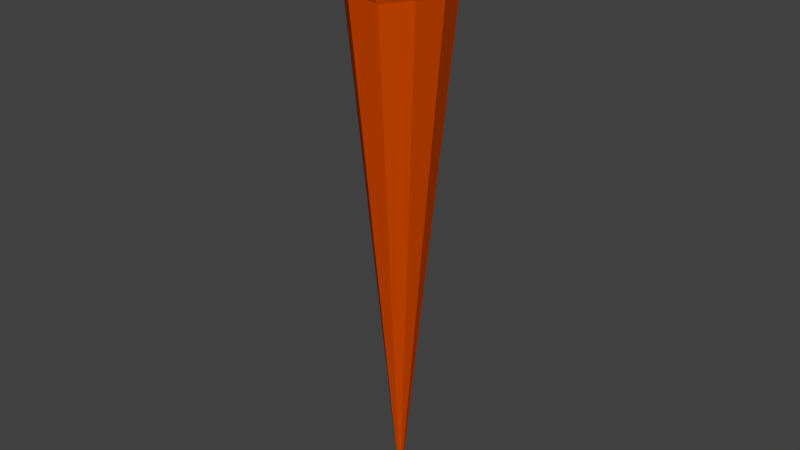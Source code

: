 # Source: laserTurret.blend  (saved by Blender 2.76.0; exported with 4.5.12 LTS)
import bpy
from mathutils import Matrix  # noqa: F401  (used for matrix-valued properties, if any)

bpy.ops.wm.read_factory_settings(use_empty=True)
scene = bpy.context.scene
scene.name = 'Scene'

# ---- collections
col_collection_1 = bpy.data.collections.new('Collection 1'); scene.collection.children.link(col_collection_1)

# ---- materials (node trees are filled in below, after node groups)
mat_material_001 = bpy.data.materials.new('Material.001')
mat_material_001.alpha_threshold = 0.0
mat_material_001.use_transparent_shadow = False
mat_material_001.diffuse_color = (0.6038, 0.06105, 0.0, 1.0)
mat_material_001.roughness = 0.5

# ---- material node trees

# ---- world
world_world = bpy.data.worlds.new('World'); scene.world = world_world
world_world.color = (0.05088, 0.05088, 0.05088)
world_world.use_sun_shadow = False
world_world.sun_shadow_jitter_overblur = 0.0
world_world.cycles.sampling_method = 'MANUAL'
world_world.cycles.sample_map_resolution = 256

# ---- meshes
me_icosphere = bpy.data.meshes.new('Icosphere')
me_icosphere.from_pydata([(8.732e-06, 0.0, -9.89), (0.7236, -0.5257, -0.4472), (-0.2764, -0.8506, -0.4472), (-0.8944, 0.0, -0.4472), (-0.2764, 0.8506, -0.4472), (0.7236, 0.5257, -0.4472), (0.2764, -0.8506, 0.4472), (-0.7236, -0.5257, 0.4472), (-0.7236, 0.5257, 0.4472), (0.2764, 0.8506, 0.4472), (0.8944, 0.0, 0.4472), (0.0, 0.0, 1.0), (8.732e-06, 0.0, -9.89), (8.762e-06, 0.0, -9.89), (0.2629, -0.809, -0.5257), (0.8506, 0.0, -0.5257), (8.732e-06, 0.0, -9.89), (8.745e-06, 3.725e-09, -9.89), (-0.6882, -0.5, -0.5257), (8.747e-06, 0.0, -9.89), (-0.6882, 0.5, -0.5257), (0.2629, 0.809, -0.5257), (0.9511, -0.309, 0.0), (0.9511, 0.309, 0.0), (0.0, -1.0, 0.0), (0.5878, -0.809, 0.0), (-0.9511, -0.309, 0.0), (-0.5878, -0.809, 0.0), (-0.5878, 0.809, 0.0), (-0.9511, 0.309, 0.0), (0.5878, 0.809, 0.0), (0.0, 1.0, 0.0), (0.6882, -0.5, 0.5257), (-0.2629, -0.809, 0.5257), (-0.8506, 0.0, 0.5257), (-0.2629, 0.809, 0.5257), (0.6882, 0.5, 0.5257), (0.1625, -0.5, 0.8507), (0.5257, 0.0, 0.8507), (-0.4253, -0.309, 0.8507), (-0.4253, 0.309, 0.8507), (0.1625, 0.5, 0.8507), (0.7236, -0.5257, -0.4472), (0.2629, -0.809, -0.5257), (-0.2764, -0.8506, -0.4472), (0.8506, 0.0, -0.5257), (0.7236, 0.5257, -0.4472), (-0.6882, -0.5, -0.5257), (-0.8944, 0.0, -0.4472), (-0.6882, 0.5, -0.5257), (-0.2764, 0.8506, -0.4472), (0.2629, 0.809, -0.5257), (8.762e-06, 3.725e-09, -9.89), (8.732e-06, 0.0, -9.89), (8.762e-06, 0.0, -9.89), (8.762e-06, 3.725e-09, -9.89), (8.762e-06, 0.0, -9.89), (8.762e-06, 3.725e-09, -9.89), (8.747e-06, 0.0, -9.89), (8.762e-06, 0.0, -9.89), (8.732e-06, 0.0, -9.89), (8.732e-06, 0.0, -9.89)], [], [(58, 55, 59), (58, 59, 60), (58, 60, 61), (53, 58, 61), (53, 61, 54), (1, 15, 22), (2, 14, 24), (3, 18, 26), (4, 20, 28), (5, 21, 30), (1, 22, 25), (2, 24, 27), (3, 26, 29), (4, 28, 31), (5, 30, 23), (6, 32, 37), (7, 33, 39), (8, 34, 40), (9, 35, 41), (10, 36, 38), (38, 41, 11), (38, 36, 41), (36, 9, 41), (41, 40, 11), (41, 35, 40), (35, 8, 40), (40, 39, 11), (40, 34, 39), (34, 7, 39), (39, 37, 11), (39, 33, 37), (33, 6, 37), (37, 38, 11), (37, 32, 38), (32, 10, 38), (23, 36, 10), (23, 30, 36), (30, 9, 36), (31, 35, 9), (31, 28, 35), (28, 8, 35), (29, 34, 8), (29, 26, 34), (26, 7, 34), (27, 33, 7), (27, 24, 33), (24, 6, 33), (25, 32, 6), (25, 22, 32), (22, 10, 32), (30, 31, 9), (30, 21, 31), (21, 4, 31), (28, 29, 8), (28, 20, 29), (20, 3, 29), (26, 27, 7), (26, 18, 27), (18, 2, 27), (24, 25, 6), (24, 14, 25), (14, 1, 25), (22, 23, 10), (22, 15, 23), (15, 5, 23), (17, 58, 53), (17, 55, 58), (17, 19, 55), (13, 16, 52), (17, 16, 19), (3, 20, 49, 48), (15, 1, 42, 45), (18, 3, 48, 47), (5, 15, 45, 46), (21, 5, 46, 51), (14, 2, 44, 43), (2, 18, 47, 44), (4, 21, 51, 50), (1, 14, 43, 42), (20, 4, 50, 49), (45, 42, 13, 52), (46, 45, 52, 54), (47, 48, 57, 56), (44, 47, 56, 0), (51, 46, 54, 61), (43, 44, 0, 12), (50, 51, 61, 60), (42, 43, 12, 13), (49, 50, 60, 59), (48, 49, 59, 57), (55, 57, 59), (55, 56, 57), (55, 19, 56), (19, 0, 56), (52, 53, 54), (52, 16, 53), (16, 17, 53), (19, 12, 0), (19, 16, 12), (16, 13, 12)])
me_icosphere.materials.append(mat_material_001)
me_icosphere.use_remesh_preserve_volume = False
me_icosphere.use_remesh_preserve_attributes = False
me_icosphere.use_mirror_vertex_groups = False
me_icosphere.update()

# ---- objects
ob_icosphere = bpy.data.objects.new('Icosphere', me_icosphere)

# ---- transforms, parenting, visibility, modifiers, constraints
ob_icosphere.location = (0.0, 0.0, 0.0)
ob_icosphere.lineart.crease_threshold = 0.0

# ---- collection membership
col_collection_1.objects.link(ob_icosphere)

# ---- scene / render settings (as saved in the file)
scene.frame_start = 1; scene.frame_end = 250; scene.frame_set(1)
scene.render.engine = 'BLENDER_EEVEE_NEXT'
scene.render.resolution_percentage = 50
scene.render.dither_intensity = 0.0
scene.cycles.use_denoising = False
scene.cycles.samples = 10
scene.cycles.sampling_pattern = 'TABULATED_SOBOL'
scene.cycles.light_sampling_threshold = 0.0
scene.cycles.use_adaptive_sampling = False
scene.cycles.use_light_tree = False
scene.cycles.blur_glossy = 0.0
scene.cycles.pixel_filter_type = 'GAUSSIAN'
scene.cycles.sample_clamp_indirect = 0.0
scene.view_settings.view_transform = 'Standard'
bpy.context.view_layer.update()

# ---- added for rendering (the .blend has no active camera and no usable light): camera, sun
cam_auto = bpy.data.cameras.new('AutoCamera')
cam_auto.lens = 50.0
cam_auto.sensor_width = 36.0
cam_auto.clip_end = 1000.0
ob_auto_camera = bpy.data.objects.new('AutoCamera', cam_auto)
scene.collection.objects.link(ob_auto_camera)
ob_auto_camera.location = (10.3941, -12.473, 3.87039)
ob_auto_camera.rotation_euler = (1.09748, -7.21219e-08, 0.694738)
scene.camera = ob_auto_camera
light_auto_sun = bpy.data.lights.new('AutoSun', 'SUN')
light_auto_sun.energy = 3.0
light_auto_sun.angle = 0.0523599
ob_auto_sun = bpy.data.objects.new('AutoSun', light_auto_sun)
scene.collection.objects.link(ob_auto_sun)
ob_auto_sun.rotation_euler = (0.872665, 0.174533, 0.523599)
bpy.context.view_layer.update()
